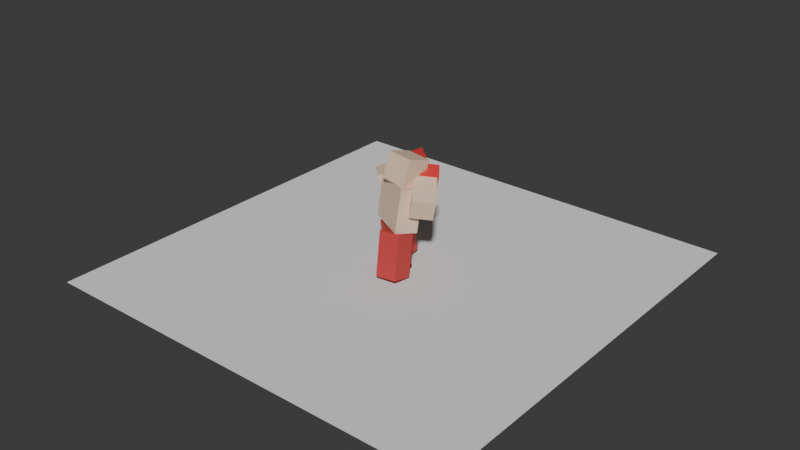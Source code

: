 # Source: glove.blend  (saved by Blender 5.2.44; exported with 4.5.12 LTS)
import bpy
from mathutils import Matrix  # noqa: F401  (used for matrix-valued properties, if any)

bpy.ops.wm.read_factory_settings(use_empty=True)
scene = bpy.context.scene
scene.name = 'Scene'

# ---- collections
col_collection = bpy.data.collections.new('Collection'); scene.collection.children.link(col_collection)
col_r6rig = bpy.data.collections.new('R6Rig'); scene.collection.children.link(col_r6rig)
col_boxingglove = bpy.data.collections.new('BoxingGlove'); scene.collection.children.link(col_boxingglove)

# ---- materials (node trees are filled in below, after node groups)
mat_body = bpy.data.materials.new('Body')
mat_skin = bpy.data.materials.new('Skin')
mat_shorts = bpy.data.materials.new('Shorts')
mat_glove = bpy.data.materials.new('Glove')
mat_gloveleather = bpy.data.materials.new('GloveLeather')
mat_glovelace = bpy.data.materials.new('GloveLace')

# ---- material node trees
mat_body.use_nodes = True; mat_body.node_tree.nodes.clear()
_N = mat_body.node_tree.nodes; _L = mat_body.node_tree.links
n0 = _N.new('ShaderNodeBsdfPrincipled'); n0.name = 'Principled BSDF'; n0.location = (-200, 100)
n0.inputs[0].default_value = (0.85, 0.62, 0.45, 1.0)
n0.inputs[2].default_value = 0.6
n0.inputs[10].default_value = 0.005
n1 = _N.new('ShaderNodeOutputMaterial'); n1.name = 'Material Output'; n1.location = (200, 100)
_L.new(n0.outputs[0], n1.inputs[0])
n1.is_active_output = True
mat_skin.use_nodes = True; mat_skin.node_tree.nodes.clear()
_N = mat_skin.node_tree.nodes; _L = mat_skin.node_tree.links
n0 = _N.new('ShaderNodeBsdfPrincipled'); n0.name = 'Principled BSDF'; n0.location = (-200, 100)
n0.inputs[0].default_value = (0.85, 0.62, 0.45, 1.0)
n0.inputs[2].default_value = 0.6
n0.inputs[10].default_value = 0.005
n1 = _N.new('ShaderNodeOutputMaterial'); n1.name = 'Material Output'; n1.location = (200, 100)
_L.new(n0.outputs[0], n1.inputs[0])
n1.is_active_output = True
mat_shorts.use_nodes = True; mat_shorts.node_tree.nodes.clear()
_N = mat_shorts.node_tree.nodes; _L = mat_shorts.node_tree.links
n0 = _N.new('ShaderNodeBsdfPrincipled'); n0.name = 'Principled BSDF'; n0.location = (-200, 100)
n0.inputs[0].default_value = (0.6, 0.05, 0.05, 1.0)
n0.inputs[2].default_value = 0.6
n0.inputs[10].default_value = 0.005
n1 = _N.new('ShaderNodeOutputMaterial'); n1.name = 'Material Output'; n1.location = (200, 100)
_L.new(n0.outputs[0], n1.inputs[0])
n1.is_active_output = True
mat_glove.use_nodes = True; mat_glove.node_tree.nodes.clear()
_N = mat_glove.node_tree.nodes; _L = mat_glove.node_tree.links
n0 = _N.new('ShaderNodeBsdfPrincipled'); n0.name = 'Principled BSDF'; n0.location = (-200, 100)
n0.inputs[0].default_value = (0.75, 0.04, 0.04, 1.0)
n0.inputs[2].default_value = 0.6
n0.inputs[10].default_value = 0.005
n1 = _N.new('ShaderNodeOutputMaterial'); n1.name = 'Material Output'; n1.location = (200, 100)
_L.new(n0.outputs[0], n1.inputs[0])
n1.is_active_output = True
mat_gloveleather.use_nodes = True; mat_gloveleather.node_tree.nodes.clear()
_N = mat_gloveleather.node_tree.nodes; _L = mat_gloveleather.node_tree.links
n0 = _N.new('ShaderNodeBsdfPrincipled'); n0.name = 'Principled BSDF'; n0.location = (-200, 100)
n0.inputs[0].default_value = (0.55, 0.03, 0.03, 1.0)
n0.inputs[2].default_value = 0.35
n0.inputs[10].default_value = 0.005
n1 = _N.new('ShaderNodeOutputMaterial'); n1.name = 'Material Output'; n1.location = (200, 100)
_L.new(n0.outputs[0], n1.inputs[0])
n1.is_active_output = True
mat_glovelace.use_nodes = True; mat_glovelace.node_tree.nodes.clear()
_N = mat_glovelace.node_tree.nodes; _L = mat_glovelace.node_tree.links
n0 = _N.new('ShaderNodeBsdfPrincipled'); n0.name = 'Principled BSDF'; n0.location = (-200, 100)
n0.inputs[0].default_value = (0.9, 0.9, 0.88, 1.0)
n0.inputs[2].default_value = 0.35
n0.inputs[10].default_value = 0.005
n1 = _N.new('ShaderNodeOutputMaterial'); n1.name = 'Material Output'; n1.location = (200, 100)
_L.new(n0.outputs[0], n1.inputs[0])
n1.is_active_output = True

# ---- world
world_world = bpy.data.worlds.new('World'); scene.world = world_world
world_world.use_nodes = True; world_world.node_tree.nodes.clear()
_N = world_world.node_tree.nodes; _L = world_world.node_tree.links
n0 = _N.new('ShaderNodeOutputWorld'); n0.name = 'World Output'; n0.location = (200, 100)
n1 = _N.new('ShaderNodeBackground'); n1.name = 'Background'; n1.location = (-200, 100)
n1.inputs[0].default_value = (0.05088, 0.05088, 0.05088, 1.0)
_L.new(n1.outputs[0], n0.inputs[0])
n0.is_active_output = True
world_world.color = (0.05088, 0.05088, 0.05088)
world_world.sun_shadow_jitter_overblur = 0.0

# ---- meshes
me_plane = bpy.data.meshes.new('Plane')
me_plane.from_pydata([(-10.0, -10.0, 0.0), (10.0, -10.0, 0.0), (-10.0, 10.0, 0.0), (10.0, 10.0, 0.0)], [], [(0, 1, 3, 2)])
_uv = me_plane.uv_layers.new(name='UVMap')
_uv.uv.foreach_set('vector', [0.0, 0.0, 1.0, 0.0, 1.0, 1.0, 0.0, 1.0])
me_plane.update()
me_torsomesh = bpy.data.meshes.new('TorsoMesh')
me_torsomesh.from_pydata([(-1.0, -0.5, -1.0), (-1.0, -0.5, 1.0), (-1.0, 0.5, -1.0), (-1.0, 0.5, 1.0), (1.0, -0.5, -1.0), (1.0, -0.5, 1.0), (1.0, 0.5, -1.0), (1.0, 0.5, 1.0)], [], [(0, 1, 3, 2), (2, 3, 7, 6), (6, 7, 5, 4), (4, 5, 1, 0), (2, 6, 4, 0), (7, 3, 1, 5)])
me_torsomesh.materials.append(mat_body)
me_torsomesh.update()
me_headmesh = bpy.data.meshes.new('HeadMesh')
me_headmesh.from_pydata([(-0.6, -0.6, -0.1), (-0.6, -0.6, 1.1), (-0.6, 0.6, -0.1), (-0.6, 0.6, 1.1), (0.6, -0.6, -0.1), (0.6, -0.6, 1.1), (0.6, 0.6, -0.1), (0.6, 0.6, 1.1)], [], [(0, 1, 3, 2), (2, 3, 7, 6), (6, 7, 5, 4), (4, 5, 1, 0), (2, 6, 4, 0), (7, 3, 1, 5)])
me_headmesh.materials.append(mat_skin)
me_headmesh.update()
me_right_armmesh = bpy.data.meshes.new('Right ArmMesh')
me_right_armmesh.from_pydata([(0.0, -0.5, -1.5), (0.0, -0.5, 0.5), (0.0, 0.5, -1.5), (0.0, 0.5, 0.5), (1.0, -0.5, -1.5), (1.0, -0.5, 0.5), (1.0, 0.5, -1.5), (1.0, 0.5, 0.5)], [], [(0, 1, 3, 2), (2, 3, 7, 6), (6, 7, 5, 4), (4, 5, 1, 0), (2, 6, 4, 0), (7, 3, 1, 5)])
me_right_armmesh.materials.append(mat_skin)
me_right_armmesh.update()
me_left_armmesh = bpy.data.meshes.new('Left ArmMesh')
me_left_armmesh.from_pydata([(-1.0, -0.5, -1.5), (-1.0, -0.5, 0.5), (-1.0, 0.5, -1.5), (-1.0, 0.5, 0.5), (0.0, -0.5, -1.5), (0.0, -0.5, 0.5), (0.0, 0.5, -1.5), (0.0, 0.5, 0.5)], [], [(0, 1, 3, 2), (2, 3, 7, 6), (6, 7, 5, 4), (4, 5, 1, 0), (2, 6, 4, 0), (7, 3, 1, 5)])
me_left_armmesh.materials.append(mat_skin)
me_left_armmesh.update()
me_right_legmesh = bpy.data.meshes.new('Right LegMesh')
me_right_legmesh.from_pydata([(-1.0, -0.5, -2.0), (-1.0, -0.5, 0.0), (-1.0, 0.5, -2.0), (-1.0, 0.5, 0.0), (0.0, -0.5, -2.0), (0.0, -0.5, 0.0), (0.0, 0.5, -2.0), (0.0, 0.5, 0.0)], [], [(0, 1, 3, 2), (2, 3, 7, 6), (6, 7, 5, 4), (4, 5, 1, 0), (2, 6, 4, 0), (7, 3, 1, 5)])
me_right_legmesh.materials.append(mat_shorts)
me_right_legmesh.update()
me_left_legmesh = bpy.data.meshes.new('Left LegMesh')
me_left_legmesh.from_pydata([(0.0, -0.5, -2.0), (0.0, -0.5, 0.0), (0.0, 0.5, -2.0), (0.0, 0.5, 0.0), (1.0, -0.5, -2.0), (1.0, -0.5, 0.0), (1.0, 0.5, -2.0), (1.0, 0.5, 0.0)], [], [(0, 1, 3, 2), (2, 3, 7, 6), (6, 7, 5, 4), (4, 5, 1, 0), (2, 6, 4, 0), (7, 3, 1, 5)])
me_left_legmesh.materials.append(mat_shorts)
me_left_legmesh.update()
me_right_armglovemesh = bpy.data.meshes.new('Right ArmGloveMesh')
me_right_armglovemesh.from_pydata([(-0.075, -0.575, -1.7), (-0.075, -0.575, -1.0), (-0.075, 0.575, -1.7), (-0.075, 0.575, -1.0), (1.075, -0.575, -1.7), (1.075, -0.575, -1.0), (1.075, 0.575, -1.7), (1.075, 0.575, -1.0)], [], [(0, 1, 3, 2), (2, 3, 7, 6), (6, 7, 5, 4), (4, 5, 1, 0), (2, 6, 4, 0), (7, 3, 1, 5)])
me_right_armglovemesh.materials.append(mat_glove)
me_right_armglovemesh.update()
me_left_armglovemesh = bpy.data.meshes.new('Left ArmGloveMesh')
me_left_armglovemesh.from_pydata([(-1.075, -0.575, -1.7), (-1.075, -0.575, -1.0), (-1.075, 0.575, -1.7), (-1.075, 0.575, -1.0), (0.075, -0.575, -1.7), (0.075, -0.575, -1.0), (0.075, 0.575, -1.7), (0.075, 0.575, -1.0)], [], [(0, 1, 3, 2), (2, 3, 7, 6), (6, 7, 5, 4), (4, 5, 1, 0), (2, 6, 4, 0), (7, 3, 1, 5)])
me_left_armglovemesh.materials.append(mat_glove)
me_left_armglovemesh.update()
me_glove = bpy.data.meshes.new('Glove')
me_glove.from_pydata([(-0.56, -0.56, -0.53), (-0.56, -0.56, 0.53), (-0.56, 0.56, -0.53), (-0.56, 0.56, 0.53), (0.56, -0.56, -0.53), (0.56, -0.56, 0.53), (0.56, 0.56, -0.53), (0.56, 0.56, 0.53)], [], [(0, 1, 3, 2), (2, 3, 7, 6), (6, 7, 5, 4), (4, 5, 1, 0), (2, 6, 4, 0), (7, 3, 1, 5)])
me_glove.polygons.foreach_set('use_smooth', [True] * 6)
me_glove.materials.append(mat_gloveleather)
me_glove.update()
me_thumb = bpy.data.meshes.new('Thumb')
me_thumb.from_pydata([(-0.16, -0.21, -0.31), (-0.16, -0.21, 0.31), (-0.16, 0.21, -0.31), (-0.16, 0.21, 0.31), (0.16, -0.21, -0.31), (0.16, -0.21, 0.31), (0.16, 0.21, -0.31), (0.16, 0.21, 0.31)], [], [(0, 1, 3, 2), (2, 3, 7, 6), (6, 7, 5, 4), (4, 5, 1, 0), (2, 6, 4, 0), (7, 3, 1, 5)])
me_thumb.polygons.foreach_set('use_smooth', [True] * 6)
me_thumb.materials.append(mat_gloveleather)
me_thumb.update()
me_base = bpy.data.meshes.new('Base')
me_base.from_pydata([(0.0, 0.53, -0.21), (0.0, 0.53, 0.21), (0.1372, 0.5119, -0.21), (0.1372, 0.5119, 0.21), (0.265, 0.459, -0.21), (0.265, 0.459, 0.21), (0.3748, 0.3748, -0.21), (0.3748, 0.3748, 0.21), (0.459, 0.265, -0.21), (0.459, 0.265, 0.21), (0.5119, 0.1372, -0.21), (0.5119, 0.1372, 0.21), (0.53, 0.0, -0.21), (0.53, 0.0, 0.21), (0.5119, -0.1372, -0.21), (0.5119, -0.1372, 0.21), (0.459, -0.265, -0.21), (0.459, -0.265, 0.21), (0.3748, -0.3748, -0.21), (0.3748, -0.3748, 0.21), (0.265, -0.459, -0.21), (0.265, -0.459, 0.21), (0.1372, -0.5119, -0.21), (0.1372, -0.5119, 0.21), (0.0, -0.53, -0.21), (0.0, -0.53, 0.21), (-0.1372, -0.5119, -0.21), (-0.1372, -0.5119, 0.21), (-0.265, -0.459, -0.21), (-0.265, -0.459, 0.21), (-0.3748, -0.3748, -0.21), (-0.3748, -0.3748, 0.21), (-0.459, -0.265, -0.21), (-0.459, -0.265, 0.21), (-0.5119, -0.1372, -0.21), (-0.5119, -0.1372, 0.21), (-0.53, 0.0, -0.21), (-0.53, 0.0, 0.21), (-0.5119, 0.1372, -0.21), (-0.5119, 0.1372, 0.21), (-0.459, 0.265, -0.21), (-0.459, 0.265, 0.21), (-0.3748, 0.3748, -0.21), (-0.3748, 0.3748, 0.21), (-0.265, 0.459, -0.21), (-0.265, 0.459, 0.21), (-0.1372, 0.5119, -0.21), (-0.1372, 0.5119, 0.21)], [], [(0, 1, 3, 2), (2, 3, 5, 4), (4, 5, 7, 6), (6, 7, 9, 8), (8, 9, 11, 10), (10, 11, 13, 12), (12, 13, 15, 14), (14, 15, 17, 16), (16, 17, 19, 18), (18, 19, 21, 20), (20, 21, 23, 22), (22, 23, 25, 24), (24, 25, 27, 26), (26, 27, 29, 28), (28, 29, 31, 30), (30, 31, 33, 32), (32, 33, 35, 34), (34, 35, 37, 36), (36, 37, 39, 38), (38, 39, 41, 40), (40, 41, 43, 42), (42, 43, 45, 44), (3, 1, 47, 45, 43, 41, 39, 37, 35, 33, 31, 29, 27, 25, 23, 21, 19, 17, 15, 13, 11, 9, 7, 5), (44, 45, 47, 46), (46, 47, 1, 0), (0, 2, 4, 6, 8, 10, 12, 14, 16, 18, 20, 22, 24, 26, 28, 30, 32, 34, 36, 38, 40, 42, 44, 46)])
me_base.polygons.foreach_set('use_smooth', [True] * 26)
_uv = me_base.uv_layers.new(name='UVMap')
_uv.uv.foreach_set('vector', [1.0, 0.5, 1.0, 1.0, 0.9583, 1.0, 0.9583, 0.5, 0.9583, 0.5, 0.9583, 1.0, 0.9167, 1.0, 0.9167, 0.5, 0.9167, 0.5, 0.9167, 1.0, 0.875, 1.0, 0.875, 0.5, 0.875, 0.5, 0.875, 1.0, 0.8333, 1.0, 0.8333, 0.5, 0.8333, 0.5, 0.8333, 1.0, 0.7917, 1.0, 0.7917, 0.5, 0.7917, 0.5, 0.7917, 1.0, 0.75, 1.0, 0.75, 0.5, 0.75, 0.5, 0.75, 1.0, 0.7083, 1.0, 0.7083, 0.5, 0.7083, 0.5, 0.7083, 1.0, 0.6667, 1.0, 0.6667, 0.5, 0.6667, 0.5, 0.6667, 1.0, 0.625, 1.0, 0.625, 0.5, 0.625, 0.5, 0.625, 1.0, 0.5833, 1.0, 0.5833, 0.5, 0.5833, 0.5, 0.5833, 1.0, 0.5417, 1.0, 0.5417, 0.5, 0.5417, 0.5, 0.5417, 1.0, 0.5, 1.0, 0.5, 0.5, 0.5, 0.5, 0.5, 1.0, 0.4583, 1.0, 0.4583, 0.5, 0.4583, 0.5, 0.4583, 1.0, 0.4167, 1.0, 0.4167, 0.5, 0.4167, 0.5, 0.4167, 1.0, 0.375, 1.0, 0.375, 0.5, 0.375, 0.5, 0.375, 1.0, 0.3333, 1.0, 0.3333, 0.5, 0.3333, 0.5, 0.3333, 1.0, 0.2917, 1.0, 0.2917, 0.5, 0.2917, 0.5, 0.2917, 1.0, 0.25, 1.0, 0.25, 0.5, 0.25, 0.5, 0.25, 1.0, 0.2083, 1.0, 0.2083, 0.5, 0.2083, 0.5, 0.2083, 1.0, 0.1667, 1.0, 0.1667, 0.5, 0.1667, 0.5, 0.1667, 1.0, 0.125, 1.0, 0.125, 0.5, 0.125, 0.5, 0.125, 1.0, 0.08333, 1.0, 0.08333, 0.5, 0.3121, 0.4818, 0.25, 0.49, 0.1879, 0.4818, 0.13, 0.4578, 0.08029, 0.4197, 0.04215, 0.37, 0.01818, 0.3121, 0.01, 0.25, 0.01818, 0.1879, 0.04215, 0.13, 0.08029, 0.08029, 0.13, 0.04215, 0.1879, 0.01818, 0.25, 0.01, 0.3121, 0.01818, 0.37, 0.04215, 0.4197, 0.08029, 0.4578, 0.13, 0.4818, 0.1879, 0.49, 0.25, 0.4818, 0.3121, 0.4578, 0.37, 0.4197, 0.4197, 0.37, 0.4578, 0.08333, 0.5, 0.08333, 1.0, 0.04167, 1.0, 0.04167, 0.5, 0.04167, 0.5, 0.04167, 1.0, -1.863e-07, 1.0, -1.863e-07, 0.5, 0.75, 0.49, 0.8121, 0.4818, 0.87, 0.4578, 0.9197, 0.4197, 0.9578, 0.37, 0.9818, 0.3121, 0.99, 0.25, 0.9818, 0.1879, 0.9578, 0.13, 0.9197, 0.08029, 0.87, 0.04215, 0.8121, 0.01818, 0.75, 0.01, 0.6879, 0.01818, 0.63, 0.04215, 0.5803, 0.08029, 0.5422, 0.13, 0.5182, 0.1879, 0.51, 0.25, 0.5182, 0.3121, 0.5422, 0.37, 0.5803, 0.4197, 0.63, 0.4578, 0.6879, 0.4818])
me_base.materials.append(mat_gloveleather)
me_base.update()
me_band_upper = bpy.data.meshes.new('Band_Upper')
me_band_upper.from_pydata([(0.0, 0.545, -0.04), (0.0, 0.545, 0.04), (0.1411, 0.5264, -0.04), (0.1411, 0.5264, 0.04), (0.2725, 0.472, -0.04), (0.2725, 0.472, 0.04), (0.3854, 0.3854, -0.04), (0.3854, 0.3854, 0.04), (0.472, 0.2725, -0.04), (0.472, 0.2725, 0.04), (0.5264, 0.1411, -0.04), (0.5264, 0.1411, 0.04), (0.545, 0.0, -0.04), (0.545, 0.0, 0.04), (0.5264, -0.1411, -0.04), (0.5264, -0.1411, 0.04), (0.472, -0.2725, -0.04), (0.472, -0.2725, 0.04), (0.3854, -0.3854, -0.04), (0.3854, -0.3854, 0.04), (0.2725, -0.472, -0.04), (0.2725, -0.472, 0.04), (0.1411, -0.5264, -0.04), (0.1411, -0.5264, 0.04), (0.0, -0.545, -0.04), (0.0, -0.545, 0.04), (-0.1411, -0.5264, -0.04), (-0.1411, -0.5264, 0.04), (-0.2725, -0.472, -0.04), (-0.2725, -0.472, 0.04), (-0.3854, -0.3854, -0.04), (-0.3854, -0.3854, 0.04), (-0.472, -0.2725, -0.04), (-0.472, -0.2725, 0.04), (-0.5264, -0.1411, -0.04), (-0.5264, -0.1411, 0.04), (-0.545, 0.0, -0.04), (-0.545, 0.0, 0.04), (-0.5264, 0.1411, -0.04), (-0.5264, 0.1411, 0.04), (-0.472, 0.2725, -0.04), (-0.472, 0.2725, 0.04), (-0.3854, 0.3854, -0.04), (-0.3854, 0.3854, 0.04), (-0.2725, 0.472, -0.04), (-0.2725, 0.472, 0.04), (-0.1411, 0.5264, -0.04), (-0.1411, 0.5264, 0.04)], [], [(0, 1, 3, 2), (2, 3, 5, 4), (4, 5, 7, 6), (6, 7, 9, 8), (8, 9, 11, 10), (10, 11, 13, 12), (12, 13, 15, 14), (14, 15, 17, 16), (16, 17, 19, 18), (18, 19, 21, 20), (20, 21, 23, 22), (22, 23, 25, 24), (24, 25, 27, 26), (26, 27, 29, 28), (28, 29, 31, 30), (30, 31, 33, 32), (32, 33, 35, 34), (34, 35, 37, 36), (36, 37, 39, 38), (38, 39, 41, 40), (40, 41, 43, 42), (42, 43, 45, 44), (3, 1, 47, 45, 43, 41, 39, 37, 35, 33, 31, 29, 27, 25, 23, 21, 19, 17, 15, 13, 11, 9, 7, 5), (44, 45, 47, 46), (46, 47, 1, 0), (0, 2, 4, 6, 8, 10, 12, 14, 16, 18, 20, 22, 24, 26, 28, 30, 32, 34, 36, 38, 40, 42, 44, 46)])
me_band_upper.polygons.foreach_set('use_smooth', [True] * 26)
_uv = me_band_upper.uv_layers.new(name='UVMap')
_uv.uv.foreach_set('vector', [1.0, 0.5, 1.0, 1.0, 0.9583, 1.0, 0.9583, 0.5, 0.9583, 0.5, 0.9583, 1.0, 0.9167, 1.0, 0.9167, 0.5, 0.9167, 0.5, 0.9167, 1.0, 0.875, 1.0, 0.875, 0.5, 0.875, 0.5, 0.875, 1.0, 0.8333, 1.0, 0.8333, 0.5, 0.8333, 0.5, 0.8333, 1.0, 0.7917, 1.0, 0.7917, 0.5, 0.7917, 0.5, 0.7917, 1.0, 0.75, 1.0, 0.75, 0.5, 0.75, 0.5, 0.75, 1.0, 0.7083, 1.0, 0.7083, 0.5, 0.7083, 0.5, 0.7083, 1.0, 0.6667, 1.0, 0.6667, 0.5, 0.6667, 0.5, 0.6667, 1.0, 0.625, 1.0, 0.625, 0.5, 0.625, 0.5, 0.625, 1.0, 0.5833, 1.0, 0.5833, 0.5, 0.5833, 0.5, 0.5833, 1.0, 0.5417, 1.0, 0.5417, 0.5, 0.5417, 0.5, 0.5417, 1.0, 0.5, 1.0, 0.5, 0.5, 0.5, 0.5, 0.5, 1.0, 0.4583, 1.0, 0.4583, 0.5, 0.4583, 0.5, 0.4583, 1.0, 0.4167, 1.0, 0.4167, 0.5, 0.4167, 0.5, 0.4167, 1.0, 0.375, 1.0, 0.375, 0.5, 0.375, 0.5, 0.375, 1.0, 0.3333, 1.0, 0.3333, 0.5, 0.3333, 0.5, 0.3333, 1.0, 0.2917, 1.0, 0.2917, 0.5, 0.2917, 0.5, 0.2917, 1.0, 0.25, 1.0, 0.25, 0.5, 0.25, 0.5, 0.25, 1.0, 0.2083, 1.0, 0.2083, 0.5, 0.2083, 0.5, 0.2083, 1.0, 0.1667, 1.0, 0.1667, 0.5, 0.1667, 0.5, 0.1667, 1.0, 0.125, 1.0, 0.125, 0.5, 0.125, 0.5, 0.125, 1.0, 0.08333, 1.0, 0.08333, 0.5, 0.3121, 0.4818, 0.25, 0.49, 0.1879, 0.4818, 0.13, 0.4578, 0.08029, 0.4197, 0.04215, 0.37, 0.01818, 0.3121, 0.01, 0.25, 0.01818, 0.1879, 0.04215, 0.13, 0.08029, 0.08029, 0.13, 0.04215, 0.1879, 0.01818, 0.25, 0.01, 0.3121, 0.01818, 0.37, 0.04215, 0.4197, 0.08029, 0.4578, 0.13, 0.4818, 0.1879, 0.49, 0.25, 0.4818, 0.3121, 0.4578, 0.37, 0.4197, 0.4197, 0.37, 0.4578, 0.08333, 0.5, 0.08333, 1.0, 0.04167, 1.0, 0.04167, 0.5, 0.04167, 0.5, 0.04167, 1.0, -1.863e-07, 1.0, -1.863e-07, 0.5, 0.75, 0.49, 0.8121, 0.4818, 0.87, 0.4578, 0.9197, 0.4197, 0.9578, 0.37, 0.9818, 0.3121, 0.99, 0.25, 0.9818, 0.1879, 0.9578, 0.13, 0.9197, 0.08029, 0.87, 0.04215, 0.8121, 0.01818, 0.75, 0.01, 0.6879, 0.01818, 0.63, 0.04215, 0.5803, 0.08029, 0.5422, 0.13, 0.5182, 0.1879, 0.51, 0.25, 0.5182, 0.3121, 0.5422, 0.37, 0.5803, 0.4197, 0.63, 0.4578, 0.6879, 0.4818])
me_band_upper.materials.append(mat_glovelace)
me_band_upper.update()
me_band_down = bpy.data.meshes.new('Band_Down')
me_band_down.from_pydata([(0.0, 0.545, -0.04), (0.0, 0.545, 0.04), (0.1411, 0.5264, -0.04), (0.1411, 0.5264, 0.04), (0.2725, 0.472, -0.04), (0.2725, 0.472, 0.04), (0.3854, 0.3854, -0.04), (0.3854, 0.3854, 0.04), (0.472, 0.2725, -0.04), (0.472, 0.2725, 0.04), (0.5264, 0.1411, -0.04), (0.5264, 0.1411, 0.04), (0.545, 0.0, -0.04), (0.545, 0.0, 0.04), (0.5264, -0.1411, -0.04), (0.5264, -0.1411, 0.04), (0.472, -0.2725, -0.04), (0.472, -0.2725, 0.04), (0.3854, -0.3854, -0.04), (0.3854, -0.3854, 0.04), (0.2725, -0.472, -0.04), (0.2725, -0.472, 0.04), (0.1411, -0.5264, -0.04), (0.1411, -0.5264, 0.04), (0.0, -0.545, -0.04), (0.0, -0.545, 0.04), (-0.1411, -0.5264, -0.04), (-0.1411, -0.5264, 0.04), (-0.2725, -0.472, -0.04), (-0.2725, -0.472, 0.04), (-0.3854, -0.3854, -0.04), (-0.3854, -0.3854, 0.04), (-0.472, -0.2725, -0.04), (-0.472, -0.2725, 0.04), (-0.5264, -0.1411, -0.04), (-0.5264, -0.1411, 0.04), (-0.545, 0.0, -0.04), (-0.545, 0.0, 0.04), (-0.5264, 0.1411, -0.04), (-0.5264, 0.1411, 0.04), (-0.472, 0.2725, -0.04), (-0.472, 0.2725, 0.04), (-0.3854, 0.3854, -0.04), (-0.3854, 0.3854, 0.04), (-0.2725, 0.472, -0.04), (-0.2725, 0.472, 0.04), (-0.1411, 0.5264, -0.04), (-0.1411, 0.5264, 0.04)], [], [(0, 1, 3, 2), (2, 3, 5, 4), (4, 5, 7, 6), (6, 7, 9, 8), (8, 9, 11, 10), (10, 11, 13, 12), (12, 13, 15, 14), (14, 15, 17, 16), (16, 17, 19, 18), (18, 19, 21, 20), (20, 21, 23, 22), (22, 23, 25, 24), (24, 25, 27, 26), (26, 27, 29, 28), (28, 29, 31, 30), (30, 31, 33, 32), (32, 33, 35, 34), (34, 35, 37, 36), (36, 37, 39, 38), (38, 39, 41, 40), (40, 41, 43, 42), (42, 43, 45, 44), (3, 1, 47, 45, 43, 41, 39, 37, 35, 33, 31, 29, 27, 25, 23, 21, 19, 17, 15, 13, 11, 9, 7, 5), (44, 45, 47, 46), (46, 47, 1, 0), (0, 2, 4, 6, 8, 10, 12, 14, 16, 18, 20, 22, 24, 26, 28, 30, 32, 34, 36, 38, 40, 42, 44, 46)])
me_band_down.polygons.foreach_set('use_smooth', [True] * 26)
_uv = me_band_down.uv_layers.new(name='UVMap')
_uv.uv.foreach_set('vector', [1.0, 0.5, 1.0, 1.0, 0.9583, 1.0, 0.9583, 0.5, 0.9583, 0.5, 0.9583, 1.0, 0.9167, 1.0, 0.9167, 0.5, 0.9167, 0.5, 0.9167, 1.0, 0.875, 1.0, 0.875, 0.5, 0.875, 0.5, 0.875, 1.0, 0.8333, 1.0, 0.8333, 0.5, 0.8333, 0.5, 0.8333, 1.0, 0.7917, 1.0, 0.7917, 0.5, 0.7917, 0.5, 0.7917, 1.0, 0.75, 1.0, 0.75, 0.5, 0.75, 0.5, 0.75, 1.0, 0.7083, 1.0, 0.7083, 0.5, 0.7083, 0.5, 0.7083, 1.0, 0.6667, 1.0, 0.6667, 0.5, 0.6667, 0.5, 0.6667, 1.0, 0.625, 1.0, 0.625, 0.5, 0.625, 0.5, 0.625, 1.0, 0.5833, 1.0, 0.5833, 0.5, 0.5833, 0.5, 0.5833, 1.0, 0.5417, 1.0, 0.5417, 0.5, 0.5417, 0.5, 0.5417, 1.0, 0.5, 1.0, 0.5, 0.5, 0.5, 0.5, 0.5, 1.0, 0.4583, 1.0, 0.4583, 0.5, 0.4583, 0.5, 0.4583, 1.0, 0.4167, 1.0, 0.4167, 0.5, 0.4167, 0.5, 0.4167, 1.0, 0.375, 1.0, 0.375, 0.5, 0.375, 0.5, 0.375, 1.0, 0.3333, 1.0, 0.3333, 0.5, 0.3333, 0.5, 0.3333, 1.0, 0.2917, 1.0, 0.2917, 0.5, 0.2917, 0.5, 0.2917, 1.0, 0.25, 1.0, 0.25, 0.5, 0.25, 0.5, 0.25, 1.0, 0.2083, 1.0, 0.2083, 0.5, 0.2083, 0.5, 0.2083, 1.0, 0.1667, 1.0, 0.1667, 0.5, 0.1667, 0.5, 0.1667, 1.0, 0.125, 1.0, 0.125, 0.5, 0.125, 0.5, 0.125, 1.0, 0.08333, 1.0, 0.08333, 0.5, 0.3121, 0.4818, 0.25, 0.49, 0.1879, 0.4818, 0.13, 0.4578, 0.08029, 0.4197, 0.04215, 0.37, 0.01818, 0.3121, 0.01, 0.25, 0.01818, 0.1879, 0.04215, 0.13, 0.08029, 0.08029, 0.13, 0.04215, 0.1879, 0.01818, 0.25, 0.01, 0.3121, 0.01818, 0.37, 0.04215, 0.4197, 0.08029, 0.4578, 0.13, 0.4818, 0.1879, 0.49, 0.25, 0.4818, 0.3121, 0.4578, 0.37, 0.4197, 0.4197, 0.37, 0.4578, 0.08333, 0.5, 0.08333, 1.0, 0.04167, 1.0, 0.04167, 0.5, 0.04167, 0.5, 0.04167, 1.0, -1.863e-07, 1.0, -1.863e-07, 0.5, 0.75, 0.49, 0.8121, 0.4818, 0.87, 0.4578, 0.9197, 0.4197, 0.9578, 0.37, 0.9818, 0.3121, 0.99, 0.25, 0.9818, 0.1879, 0.9578, 0.13, 0.9197, 0.08029, 0.87, 0.04215, 0.8121, 0.01818, 0.75, 0.01, 0.6879, 0.01818, 0.63, 0.04215, 0.5803, 0.08029, 0.5422, 0.13, 0.5182, 0.1879, 0.51, 0.25, 0.5182, 0.3121, 0.5422, 0.37, 0.5803, 0.4197, 0.63, 0.4578, 0.6879, 0.4818])
me_band_down.materials.append(mat_glovelace)
me_band_down.update()

# ---- objects
ob_floor = bpy.data.objects.new('Floor', me_plane)
ob_root = bpy.data.objects.new('Root', None)
ob_torso = bpy.data.objects.new('Torso', None)
ob_torso_mesh = bpy.data.objects.new('Torso_Mesh', me_torsomesh)
ob_torso_center = bpy.data.objects.new('Torso_Center', None)
ob_head = bpy.data.objects.new('Head', None)
ob_head_mesh = bpy.data.objects.new('Head_Mesh', me_headmesh)
ob_head_center = bpy.data.objects.new('Head_Center', None)
ob_right_arm = bpy.data.objects.new('Right Arm', None)
ob_right_arm_mesh = bpy.data.objects.new('Right Arm_Mesh', me_right_armmesh)
ob_right_arm_center = bpy.data.objects.new('Right Arm_Center', None)
ob_left_arm = bpy.data.objects.new('Left Arm', None)
ob_left_arm_mesh = bpy.data.objects.new('Left Arm_Mesh', me_left_armmesh)
ob_left_arm_center = bpy.data.objects.new('Left Arm_Center', None)
ob_right_leg = bpy.data.objects.new('Right Leg', None)
ob_right_leg_mesh = bpy.data.objects.new('Right Leg_Mesh', me_right_legmesh)
ob_right_leg_center = bpy.data.objects.new('Right Leg_Center', None)
ob_left_leg = bpy.data.objects.new('Left Leg', None)
ob_left_leg_mesh = bpy.data.objects.new('Left Leg_Mesh', me_left_legmesh)
ob_left_leg_center = bpy.data.objects.new('Left Leg_Center', None)
ob_right_arm_glovemesh = bpy.data.objects.new('Right Arm_GloveMesh', me_right_armglovemesh)
ob_left_arm_glovemesh = bpy.data.objects.new('Left Arm_GloveMesh', me_left_armglovemesh)
ob_glove = bpy.data.objects.new('Glove', me_glove)
ob_thumb = bpy.data.objects.new('Thumb', me_thumb)
ob_base = bpy.data.objects.new('Base', me_base)
ob_band_upper = bpy.data.objects.new('Band_Upper', me_band_upper)
ob_band_down = bpy.data.objects.new('Band_Down', me_band_down)

# ---- transforms, parenting, visibility, modifiers, constraints
ob_floor.location = (0.0, 0.0, 0.0)
ob_root.location = (0.0, 0.0, 3.0)
ob_root.empty_display_size = 0.3
ob_torso.parent = ob_root
ob_torso.location = (0.0, 0.0, 0.15)
ob_torso.rotation_euler = (-0.1396, 0.0, -0.4887)
ob_torso.empty_display_size = 0.3
ob_torso_mesh.parent = ob_torso
ob_torso_mesh.location = (0.0, 0.0, 0.0)
ob_torso_center.parent = ob_torso
ob_torso_center.location = (0.0, 0.0, 0.0)
ob_torso_center.empty_display_size = 0.1
ob_head.parent = ob_torso
ob_head.location = (0.0, 0.0, 1.0)
ob_head.rotation_euler = (-0.1745, 0.0, 0.384)
ob_head.empty_display_size = 0.3
ob_head_mesh.parent = ob_head
ob_head_mesh.location = (0.0, 0.0, 0.0)
ob_head_center.parent = ob_head
ob_head_center.location = (0.0, 0.0, 0.5)
ob_head_center.empty_display_size = 0.1
ob_right_arm.parent = ob_torso
ob_right_arm.location = (1.0, 0.0, 0.5)
ob_right_arm.rotation_euler = (1.99, 0.0, 1.187)
ob_right_arm.empty_display_size = 0.3
ob_right_arm_mesh.parent = ob_right_arm
ob_right_arm_mesh.location = (0.0, 0.0, 0.0)
ob_right_arm_center.parent = ob_right_arm
ob_right_arm_center.location = (0.5, 0.0, -0.5)
ob_right_arm_center.empty_display_size = 0.1
ob_left_arm.parent = ob_torso
ob_left_arm.location = (-1.0, 0.0, 0.5)
ob_left_arm.rotation_euler = (2.025, 0.0, -0.2443)
ob_left_arm.empty_display_size = 0.3
ob_left_arm_mesh.parent = ob_left_arm
ob_left_arm_mesh.location = (0.0, 0.0, 0.0)
ob_left_arm_center.parent = ob_left_arm
ob_left_arm_center.location = (-0.5, 0.0, -0.5)
ob_left_arm_center.empty_display_size = 0.1
ob_right_leg.parent = ob_torso
ob_right_leg.location = (1.0, 0.0, -1.0)
ob_right_leg.rotation_euler = (-0.1047, -0.1396, 0.5236)
ob_right_leg.empty_display_size = 0.3
ob_right_leg_mesh.parent = ob_right_leg
ob_right_leg_mesh.location = (0.0, 0.0, 0.0)
ob_right_leg_center.parent = ob_right_leg
ob_right_leg_center.location = (-0.5, 0.0, -1.0)
ob_right_leg_center.empty_display_size = 0.1
ob_left_leg.parent = ob_torso
ob_left_leg.location = (-1.0, 0.0, -1.0)
ob_left_leg.rotation_euler = (0.4538, 0.1047, 0.4189)
ob_left_leg.empty_display_size = 0.3
ob_left_leg_mesh.parent = ob_left_leg
ob_left_leg_mesh.location = (0.0, 0.0, 0.0)
ob_left_leg_center.parent = ob_left_leg
ob_left_leg_center.location = (0.5, 0.0, -1.0)
ob_left_leg_center.empty_display_size = 0.1
ob_right_arm_glovemesh.parent = ob_right_arm
ob_right_arm_glovemesh.location = (0.0, 0.0, 0.0)
ob_left_arm_glovemesh.parent = ob_left_arm
ob_left_arm_glovemesh.location = (0.0, 0.0, 0.0)
ob_glove.location = (0.0, 0.0, -0.74)
_m = ob_glove.modifiers.new('b', 'BEVEL')
_m.width = 0.26
_m.width_pct = 0.26
_m.segments = 5
_m.limit_method = 'NONE'
_m = ob_glove.modifiers.new('s', 'SUBSURF')
_m.render_levels = 1
ob_thumb.location = (0.5, -0.18, -0.6)
ob_thumb.rotation_euler = (0.0, 0.35, 0.0)
_m = ob_thumb.modifiers.new('b', 'BEVEL')
_m.width = 0.13
_m.width_pct = 0.13
_m.segments = 5
_m.limit_method = 'NONE'
_m = ob_thumb.modifiers.new('s', 'SUBSURF')
_m.render_levels = 1
ob_base.location = (0.0, 0.0, -0.1)
_m = ob_base.modifiers.new('b', 'BEVEL')
_m.width = 0.03
_m.width_pct = 0.03
_m.segments = 3
_m = ob_base.modifiers.new('s', 'SUBSURF')
_m.render_levels = 1
ob_band_upper.location = (0.0, 0.0, 0.05)
_m = ob_band_upper.modifiers.new('b', 'BEVEL')
_m.width = 0.03
_m.width_pct = 0.03
_m.segments = 3
_m = ob_band_upper.modifiers.new('s', 'SUBSURF')
_m.render_levels = 1
ob_band_down.location = (0.0, 0.0, -0.2)
_m = ob_band_down.modifiers.new('b', 'BEVEL')
_m.width = 0.03
_m.width_pct = 0.03
_m.segments = 3
_m = ob_band_down.modifiers.new('s', 'SUBSURF')
_m.render_levels = 1

# ---- collection membership
col_collection.objects.link(ob_floor)
col_r6rig.objects.link(ob_root)
col_r6rig.objects.link(ob_torso)
col_r6rig.objects.link(ob_torso_mesh)
col_r6rig.objects.link(ob_torso_center)
col_r6rig.objects.link(ob_head)
col_r6rig.objects.link(ob_head_mesh)
col_r6rig.objects.link(ob_head_center)
col_r6rig.objects.link(ob_right_arm)
col_r6rig.objects.link(ob_right_arm_mesh)
col_r6rig.objects.link(ob_right_arm_center)
col_r6rig.objects.link(ob_left_arm)
col_r6rig.objects.link(ob_left_arm_mesh)
col_r6rig.objects.link(ob_left_arm_center)
col_r6rig.objects.link(ob_right_leg)
col_r6rig.objects.link(ob_right_leg_mesh)
col_r6rig.objects.link(ob_right_leg_center)
col_r6rig.objects.link(ob_left_leg)
col_r6rig.objects.link(ob_left_leg_mesh)
col_r6rig.objects.link(ob_left_leg_center)
col_r6rig.objects.link(ob_right_arm_glovemesh)
col_r6rig.objects.link(ob_left_arm_glovemesh)
col_boxingglove.objects.link(ob_glove)
col_boxingglove.objects.link(ob_thumb)
col_boxingglove.objects.link(ob_base)
col_boxingglove.objects.link(ob_band_upper)
col_boxingglove.objects.link(ob_band_down)

# ---- scene / render settings (as saved in the file)
scene.frame_start = 1; scene.frame_end = 250; scene.frame_set(62)
scene.render.engine = 'BLENDER_EEVEE_NEXT'
scene.render.fps = 60
scene.render.bake_bias = 0.0
scene.render.bake_samples = 0
scene.render.compositor_device = 'GPU'
scene.eevee.use_volume_custom_range = False
scene.eevee.fast_gi_thickness_near = 0.1
scene.eevee.fast_gi_thickness_far = 0.0
scene.eevee.ray_tracing_options.screen_trace_thickness = 0.1
bpy.context.view_layer.update()

# ---- added for rendering (the .blend has no active camera and no usable light): camera, sun
cam_auto = bpy.data.cameras.new('AutoCamera')
cam_auto.lens = 50.0
cam_auto.sensor_width = 36.0
cam_auto.clip_end = 1000.0
ob_auto_camera = bpy.data.objects.new('AutoCamera', cam_auto)
scene.collection.objects.link(ob_auto_camera)
ob_auto_camera.location = (26.8869, -32.2643, 23.5741)
ob_auto_camera.rotation_euler = (1.09748, -7.21219e-08, 0.694738)
scene.camera = ob_auto_camera
light_auto_sun = bpy.data.lights.new('AutoSun', 'SUN')
light_auto_sun.energy = 3.0
light_auto_sun.angle = 0.0523599
ob_auto_sun = bpy.data.objects.new('AutoSun', light_auto_sun)
scene.collection.objects.link(ob_auto_sun)
ob_auto_sun.rotation_euler = (0.872665, 0.174533, 0.523599)
bpy.context.view_layer.update()
